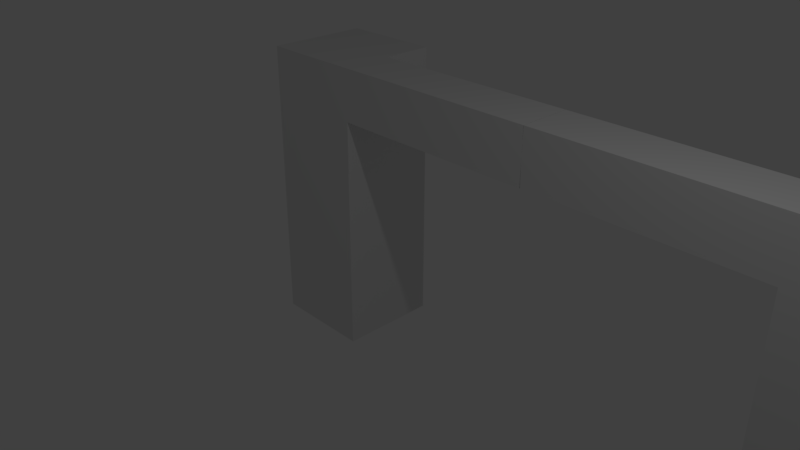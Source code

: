 # Source: semana1.blend  (saved by Blender 2.78.0; exported with 4.5.12 LTS)
import bpy
from mathutils import Matrix  # noqa: F401  (used for matrix-valued properties, if any)

bpy.ops.wm.read_factory_settings(use_empty=True)
scene = bpy.context.scene
scene.name = 'Scene'

# ---- collections
col_collection_1 = bpy.data.collections.new('Collection 1'); scene.collection.children.link(col_collection_1)

# ---- world
world_world = bpy.data.worlds.new('World'); scene.world = world_world
world_world.color = (0.05088, 0.05088, 0.05088)
world_world.use_sun_shadow = False
world_world.sun_shadow_jitter_overblur = 0.0
world_world.cycles.sampling_method = 'MANUAL'

# ---- cameras
cam_camera = bpy.data.cameras.new('Camera')
cam_camera.clip_end = 100.0
cam_camera.lens = 35.0
cam_camera.sensor_width = 32.0
cam_camera.sensor_height = 18.0
cam_camera.ortho_scale = 7.314
cam_camera.dof.focus_distance = 0.0
cam_camera.dof.aperture_fstop = 128.0

# ---- lights
light_lamp = bpy.data.lights.new('Lamp', 'POINT')
light_lamp.transmission_factor = 0.0
light_lamp.cutoff_distance = 30.0
light_lamp.energy = 100.0
light_lamp.shadow_buffer_clip_start = 1.001
light_lamp.shadow_soft_size = 0.1
light_lamp.shadow_maximum_resolution = 0.006
light_lamp.use_absolute_resolution = True

# ---- meshes
me_cube_004 = bpy.data.meshes.new('Cube.004')
me_cube_004.from_pydata([(-1.0, -1.0, -1.0), (-1.0, -1.0, 1.0), (-1.0, 1.0, -1.0), (-1.0, 1.0, 1.0), (1.0, -1.0, -1.0), (1.0, -1.0, 1.0), (1.0, 1.0, -1.0), (1.0, 1.0, 1.0), (-1.0, 0.0, -1.0), (-1.0, -1.0, 0.0), (-1.0, 0.0, 1.0), (-1.0, 1.0, 0.0), (-1.0, 0.0, 0.0), (-5.0, -1.0, 0.0), (-5.0, -1.0, 1.0), (-5.0, 0.0, 1.0), (-5.0, 0.0, 0.0), (-1.0, -0.5, -1.0), (0.0, 1.0, -1.0), (1.0, 0.0, -1.0), (0.0, -1.0, -1.0), (-1.0, 0.5, -1.0), (-1.0, -0.5, -1.0), (-1.0, -1.0, -1.0), (0.0, 1.0, -1.0), (-1.0, 1.0, -1.0), (1.0, 0.0, -1.0), (1.0, 1.0, -1.0), (0.0, -1.0, -1.0), (1.0, -1.0, -1.0), (-1.0, 0.5, -1.0), (-1.0, 0.0, -1.0), (-1.0, -0.5, -4.8), (-1.0, -1.0, -4.8), (0.0, 1.0, -4.8), (-1.0, 1.0, -4.8), (1.0, 0.0, -4.8), (1.0, 1.0, -4.8), (0.0, -1.0, -4.8), (1.0, -1.0, -4.8), (-1.0, 0.5, -4.8), (-1.0, 0.0, -4.8)], [], [(12, 10, 3, 11), (2, 11, 3, 7, 6, 18), (6, 7, 5, 4, 19), (4, 5, 1, 9, 0, 20), (21, 2, 25, 30), (7, 3, 10, 1, 5), (8, 12, 11, 2, 21), (0, 9, 12, 8, 17), (1, 10, 15, 14), (13, 14, 15, 16), (9, 1, 14, 13), (10, 12, 16, 15), (12, 9, 13, 16), (27, 26, 36, 37), (8, 21, 30, 31), (18, 6, 27, 24), (19, 4, 29, 26), (4, 20, 28, 29), (0, 17, 22, 23), (6, 19, 26, 27), (20, 0, 23, 28), (2, 18, 24, 25), (17, 8, 31, 22), (35, 34, 37, 36, 39, 38, 33, 32, 41, 40), (30, 25, 35, 40), (24, 27, 37, 34), (29, 28, 38, 39), (23, 22, 32, 33), (26, 29, 39, 36), (31, 30, 40, 41), (25, 24, 34, 35), (28, 23, 33, 38), (22, 31, 41, 32)])
me_cube_004.use_remesh_preserve_volume = False
me_cube_004.use_remesh_preserve_attributes = False
me_cube_004.use_mirror_vertex_groups = False
me_cube_004.update()
me_cube_002 = bpy.data.meshes.new('Cube.002')
me_cube_002.from_pydata([(-1.0, -1.0, -1.0), (-1.0, -1.0, 1.0), (-1.0, 1.0, -1.0), (-1.0, 1.0, 1.0), (1.009, -1.0, -1.0), (1.0, -1.0, 1.0), (1.0, 1.0, -1.0), (1.0, 1.0, 1.0), (1.0, 1.0, 0.0), (1.009, 0.0, -1.0), (1.0, 0.0, 1.0), (1.009, -1.0, 0.0), (1.009, 0.0, 0.0), (1.018, -1.0, 0.0), (1.018, -1.0, -1.0), (1.018, 0.0, -1.0), (1.018, 0.0, 0.0), (-1.0, 0.0, -1.0), (0.0, 1.0, -1.0), (1.004, 0.5, -1.0), (0.004274, -1.0, -1.0), (1.009, -0.5, -1.0), (4.996, 0.0, 1.0), (4.996, -1.0, 1.0), (5.004, -1.0, -8.941e-08), (5.004, 0.0, -8.941e-08), (-1.0, -0.5, -1.0), (-0.5, 1.0, -1.0), (1.002, 0.75, -1.0), (0.5064, -1.0, -1.0), (1.009, -0.25, -1.0), (-1.0, 0.5, -1.0), (0.5, 1.0, -1.0), (1.006, 0.25, -1.0), (-0.4979, -1.0, -1.0), (1.009, -0.75, -1.0), (-1.003, -0.5, -4.7), (-1.003, -1.0, -4.7), (-0.5034, 1.0, -4.7), (-1.003, 1.0, -4.7), (0.9987, 0.75, -4.7), (0.9966, 1.0, -4.7), (0.503, -1.0, -4.7), (1.005, -1.0, -4.7), (1.005, -0.25, -4.7), (1.005, 0.0, -4.7), (-1.003, 0.5, -4.7), (-1.003, 0.0, -4.7), (0.4966, 1.0, -4.7), (-0.003419, 1.0, -4.7), (1.003, 0.25, -4.7), (1.001, 0.5, -4.7), (-0.5013, -1.0, -4.7), (0.0008544, -1.0, -4.7), (1.005, -0.75, -4.7), (1.005, -0.5, -4.7)], [], [(0, 1, 3, 2, 31, 17, 26), (2, 3, 7, 8, 6, 32, 18, 27), (5, 11, 24, 23), (4, 11, 5, 1, 0, 34, 20, 29), (18, 32, 48, 49), (7, 3, 1, 5, 10), (4, 35, 21, 30, 9, 15, 14), (6, 8, 12, 9, 33, 19, 28), (8, 7, 10, 12), (15, 16, 13, 14), (11, 4, 14, 13), (9, 12, 16, 15), (12, 11, 13, 16), (25, 22, 23, 24), (11, 12, 25, 24), (10, 5, 23, 22), (12, 10, 22, 25), (39, 38, 49, 48, 41, 40, 51, 50, 45, 44, 55, 54, 43, 42, 53, 52, 37, 36, 47, 46), (29, 20, 53, 42), (6, 28, 40, 41), (0, 26, 36, 37), (19, 33, 50, 51), (30, 21, 55, 44), (20, 34, 52, 53), (31, 2, 39, 46), (21, 35, 54, 55), (32, 6, 41, 48), (4, 29, 42, 43), (33, 9, 45, 50), (2, 27, 38, 39), (26, 17, 47, 36), (34, 0, 37, 52), (27, 18, 49, 38), (35, 4, 43, 54), (9, 30, 44, 45), (17, 31, 46, 47), (28, 19, 51, 40)])
me_cube_002.use_remesh_preserve_volume = False
me_cube_002.use_remesh_preserve_attributes = False
me_cube_002.use_mirror_vertex_groups = False
me_cube_002.update()

# ---- objects
ob_cube_001 = bpy.data.objects.new('Cube.001', me_cube_004)
ob_cube = bpy.data.objects.new('Cube', me_cube_002)
ob_lamp = bpy.data.objects.new('Lamp', light_lamp)
ob_camera = bpy.data.objects.new('Camera', cam_camera)

# ---- transforms, parenting, visibility, modifiers, constraints
ob_cube_001.location = (5.0, 4.0, 0.0)
ob_cube_001.lineart.crease_threshold = 0.0
ob_cube.location = (-5.0, 4.0, 0.0)
ob_cube.lineart.crease_threshold = 0.0
ob_lamp.location = (4.076, 1.005, 5.904)
ob_lamp.rotation_euler = (0.6503, 0.05522, 1.866)
ob_lamp.lock_rotations_4d = False
ob_lamp.empty_display_type = 'ARROWS'
ob_lamp.color = (0.0, 0.0, 0.0, 0.0)
ob_lamp.lineart.crease_threshold = 0.0
ob_camera.location = (7.481, -6.508, 5.344)
ob_camera.rotation_euler = (1.109, 0.0, 0.8149)
ob_camera.lock_rotations_4d = False
ob_camera.empty_display_type = 'ARROWS'
ob_camera.color = (0.0, 0.0, 0.0, 0.0)
ob_camera.display_type = 'WIRE'
ob_camera.lineart.crease_threshold = 0.0

# ---- collection membership
col_collection_1.objects.link(ob_cube_001)
col_collection_1.objects.link(ob_cube)
col_collection_1.objects.link(ob_lamp)
col_collection_1.objects.link(ob_camera)

# ---- scene / render settings (as saved in the file)
scene.camera = ob_camera
scene.frame_start = 1; scene.frame_end = 250; scene.frame_set(0)
scene.render.engine = 'BLENDER_EEVEE_NEXT'
scene.render.resolution_percentage = 50
scene.render.dither_intensity = 0.0
scene.cycles.use_denoising = False
scene.cycles.samples = 128
scene.cycles.sampling_pattern = 'TABULATED_SOBOL'
scene.cycles.light_sampling_threshold = 0.0
scene.cycles.use_adaptive_sampling = False
scene.cycles.use_light_tree = False
scene.cycles.blur_glossy = 0.0
scene.cycles.sample_clamp_indirect = 0.0
scene.view_settings.view_transform = 'Standard'
bpy.context.view_layer.update()
